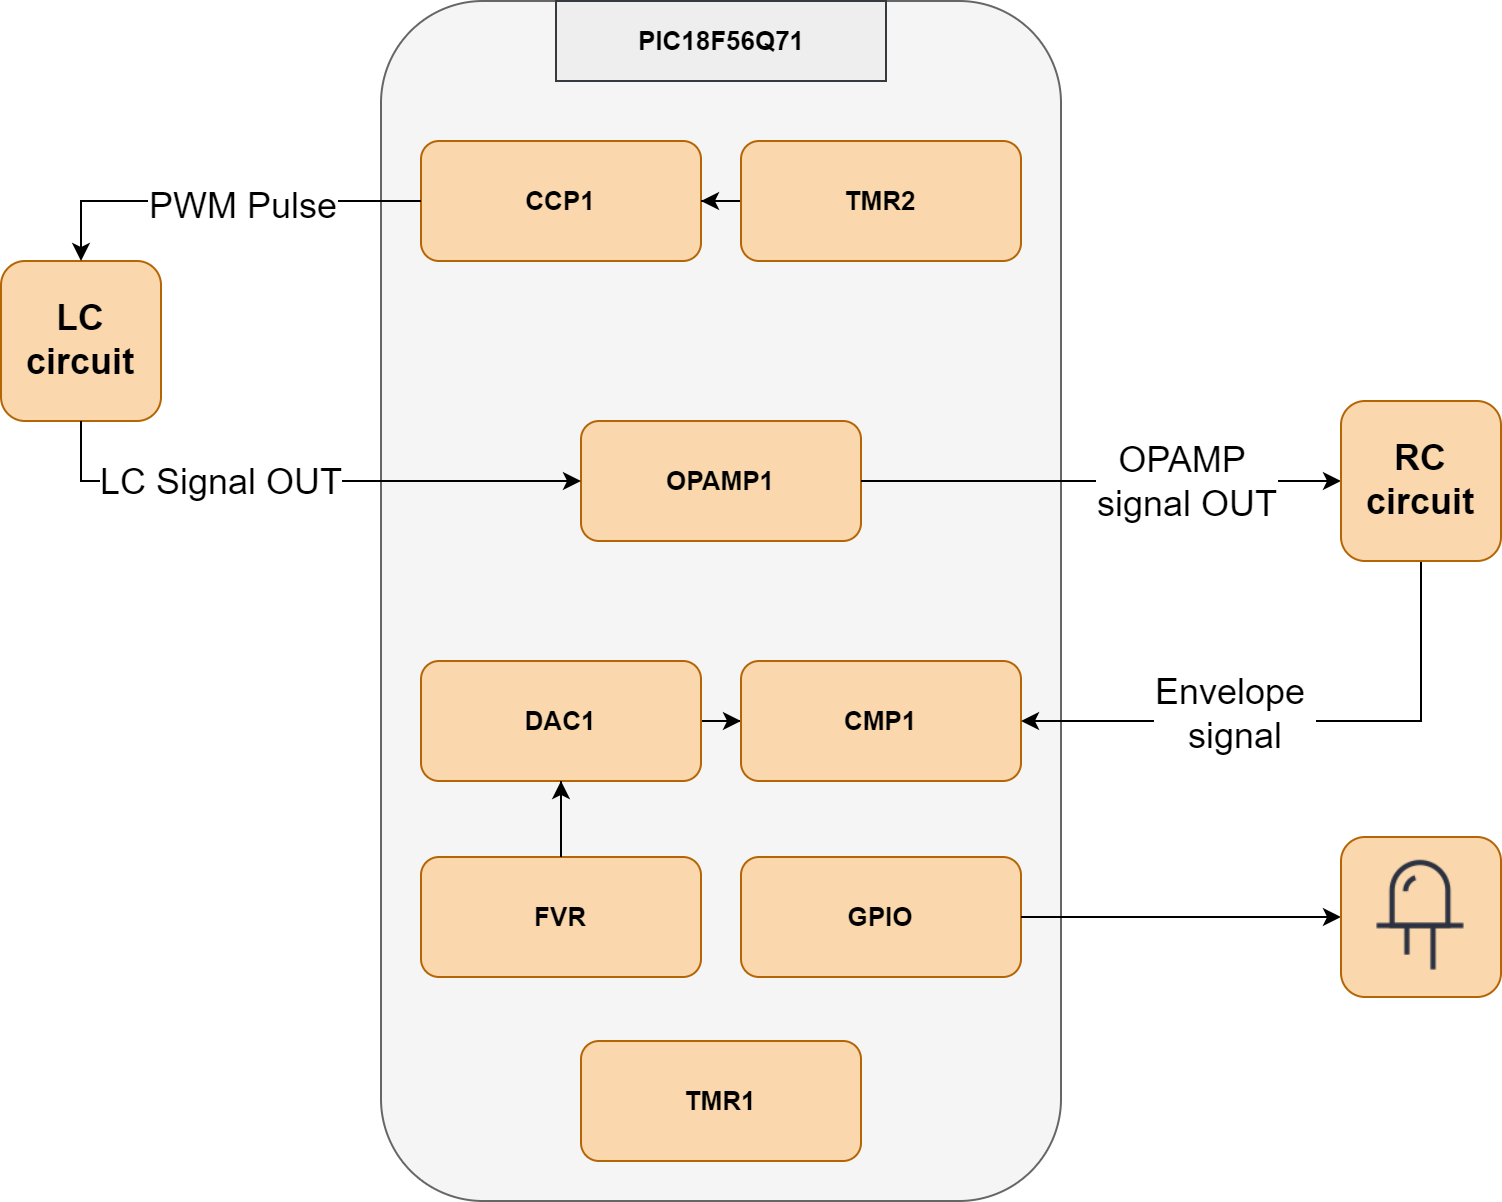

The diagram above was exported from draw.io. Its source (the exported page's mxGraphModel, read from the mxfile embedded in the PNG):
<mxGraphModel dx="2674" dy="914" grid="1" gridSize="10" guides="1" tooltips="1" connect="1" arrows="1" fold="1" page="1" pageScale="1" pageWidth="850" pageHeight="1100" math="0" shadow="0">
  <root>
    <mxCell id="0" />
    <mxCell id="1" parent="0" />
    <mxCell id="2" value="" style="group;rounded=1;glass=0;shadow=0;sketch=0;container=0;fillColor=#f5f5f5;strokeColor=#666666;fontColor=#333333;" connectable="0" vertex="1" parent="1">
      <mxGeometry x="200" y="300" width="340" height="600" as="geometry" />
    </mxCell>
    <mxCell id="3" value="" style="edgeStyle=orthogonalEdgeStyle;rounded=0;orthogonalLoop=1;jettySize=auto;html=1;fontSize=18;" edge="1" source="4" target="12" parent="1">
      <mxGeometry relative="1" as="geometry" />
    </mxCell>
    <mxCell id="4" value="DAC1" style="rounded=1;whiteSpace=wrap;html=1;labelBorderColor=none;fontSize=13;fillColor=#fad7ac;strokeColor=#b46504;fontStyle=1" vertex="1" parent="1">
      <mxGeometry x="220" y="630" width="140" height="60" as="geometry" />
    </mxCell>
    <mxCell id="5" value="" style="edgeStyle=orthogonalEdgeStyle;rounded=0;orthogonalLoop=1;jettySize=auto;html=1;fontSize=13;" edge="1" source="10" target="4" parent="1">
      <mxGeometry relative="1" as="geometry" />
    </mxCell>
    <mxCell id="6" value="CCP1" style="rounded=1;whiteSpace=wrap;html=1;labelBorderColor=none;fontSize=13;fillColor=#fad7ac;fontStyle=1;strokeColor=#b46504;fontFamily=Arial;fontSource=https%3A%2F%2Ffonts.googleapis.com%2Fcss%3Ffamily%3DArial;" vertex="1" parent="1">
      <mxGeometry x="220" y="370" width="140" height="60" as="geometry" />
    </mxCell>
    <mxCell id="7" value="" style="edgeStyle=orthogonalEdgeStyle;rounded=0;orthogonalLoop=1;jettySize=auto;html=1;fontSize=13;" edge="1" source="8" target="6" parent="1">
      <mxGeometry relative="1" as="geometry" />
    </mxCell>
    <mxCell id="8" value="TMR2" style="rounded=1;whiteSpace=wrap;html=1;labelBorderColor=none;fontSize=13;fontStyle=1;fillColor=#fad7ac;strokeColor=#b46504;" vertex="1" parent="1">
      <mxGeometry x="380" y="370" width="140" height="60" as="geometry" />
    </mxCell>
    <mxCell id="9" value="PIC18F56Q71" style="rounded=0;labelBorderColor=none;fontSize=13;fillColor=#eeeeee;strokeColor=#36393d;fontStyle=1;direction=west;html=1;whiteSpace=wrap;horizontal=1;" vertex="1" parent="1">
      <mxGeometry x="287.5" y="300" width="165.00000000000003" height="40" as="geometry" />
    </mxCell>
    <mxCell id="10" value="FVR" style="rounded=1;whiteSpace=wrap;html=1;labelBorderColor=none;fontSize=13;fillColor=#fad7ac;strokeColor=#b46504;fontStyle=1" vertex="1" parent="1">
      <mxGeometry x="220" y="728" width="140" height="60" as="geometry" />
    </mxCell>
    <mxCell id="11" value="" style="edgeStyle=orthogonalEdgeStyle;rounded=0;orthogonalLoop=1;jettySize=auto;html=1;fontSize=13;endArrow=none;" edge="1" source="4" target="10" parent="1">
      <mxGeometry relative="1" as="geometry">
        <mxPoint x="282" y="800" as="targetPoint" />
        <mxPoint x="282" y="720" as="sourcePoint" />
      </mxGeometry>
    </mxCell>
    <mxCell id="12" value="CMP1" style="rounded=1;whiteSpace=wrap;html=1;labelBorderColor=none;fontSize=13;fillColor=#fad7ac;fontStyle=1;strokeColor=#b46504;" vertex="1" parent="1">
      <mxGeometry x="380" y="630" width="140" height="60" as="geometry" />
    </mxCell>
    <mxCell id="13" value="TMR1" style="rounded=1;whiteSpace=wrap;html=1;labelBorderColor=none;fontSize=13;fillColor=#fad7ac;strokeColor=#b46504;fontStyle=1" vertex="1" parent="1">
      <mxGeometry x="300" y="820" width="140" height="60" as="geometry" />
    </mxCell>
    <mxCell id="14" value="OPAMP1" style="rounded=1;whiteSpace=wrap;html=1;labelBorderColor=none;fontSize=13;fillColor=#fad7ac;strokeColor=#b46504;fontStyle=1;" vertex="1" parent="1">
      <mxGeometry x="300" y="510" width="140" height="60" as="geometry" />
    </mxCell>
    <mxCell id="15" value="&lt;b style=&quot;font-size: 18px;&quot;&gt;LC&lt;br&gt;circuit&lt;/b&gt;" style="whiteSpace=wrap;html=1;aspect=fixed;rounded=1;shadow=0;glass=0;sketch=0;fillColor=#fad7ac;strokeColor=#b46504;" vertex="1" parent="1">
      <mxGeometry x="10" y="430" width="80" height="80" as="geometry" />
    </mxCell>
    <mxCell id="16" value="" style="endArrow=classic;html=1;rounded=0;fontSize=18;exitX=0;exitY=0.5;exitDx=0;exitDy=0;entryX=0.5;entryY=0;entryDx=0;entryDy=0;" edge="1" source="6" target="15" parent="1">
      <mxGeometry width="50" height="50" relative="1" as="geometry">
        <mxPoint x="320" y="580" as="sourcePoint" />
        <mxPoint x="60" y="450" as="targetPoint" />
        <Array as="points">
          <mxPoint x="50" y="400" />
        </Array>
      </mxGeometry>
    </mxCell>
    <mxCell id="17" value="PWM Pulse" style="edgeLabel;html=1;align=center;verticalAlign=middle;resizable=0;points=[];fontSize=18;" connectable="0" vertex="1" parent="16">
      <mxGeometry x="0.105" relative="1" as="geometry">
        <mxPoint x="21" y="2" as="offset" />
      </mxGeometry>
    </mxCell>
    <mxCell id="18" value="" style="endArrow=classic;html=1;rounded=0;fontSize=18;exitX=0.5;exitY=1;exitDx=0;exitDy=0;entryX=0;entryY=0.5;entryDx=0;entryDy=0;" edge="1" source="15" target="14" parent="1">
      <mxGeometry width="50" height="50" relative="1" as="geometry">
        <mxPoint x="140" y="570" as="sourcePoint" />
        <mxPoint x="220" y="550" as="targetPoint" />
        <Array as="points">
          <mxPoint x="50" y="540" />
        </Array>
      </mxGeometry>
    </mxCell>
    <mxCell id="19" value="LC Signal OUT" style="edgeLabel;html=1;align=center;verticalAlign=middle;resizable=0;points=[];fontSize=18;" connectable="0" vertex="1" parent="18">
      <mxGeometry x="-0.1135" y="-1" relative="1" as="geometry">
        <mxPoint x="-24" y="-1" as="offset" />
      </mxGeometry>
    </mxCell>
    <mxCell id="20" value="" style="endArrow=classic;html=1;rounded=0;fontSize=18;entryX=0;entryY=0.5;entryDx=0;entryDy=0;exitX=1;exitY=0.5;exitDx=0;exitDy=0;" edge="1" source="14" target="26" parent="1">
      <mxGeometry width="50" height="50" relative="1" as="geometry">
        <mxPoint x="440" y="560" as="sourcePoint" />
        <mxPoint x="680" y="540" as="targetPoint" />
      </mxGeometry>
    </mxCell>
    <mxCell id="21" value="&lt;font style=&quot;font-size: 18px;&quot;&gt;OPAMP &lt;br&gt;signal OUT&lt;/font&gt;" style="edgeLabel;html=1;align=center;verticalAlign=middle;resizable=0;points=[];fontSize=13;" connectable="0" vertex="1" parent="20">
      <mxGeometry x="-0.6306" y="-2" relative="1" as="geometry">
        <mxPoint x="118" y="-2" as="offset" />
      </mxGeometry>
    </mxCell>
    <mxCell id="22" value="" style="endArrow=classic;html=1;rounded=0;fontSize=18;entryX=1;entryY=0.5;entryDx=0;entryDy=0;exitX=0.5;exitY=1;exitDx=0;exitDy=0;" edge="1" source="26" target="12" parent="1">
      <mxGeometry width="50" height="50" relative="1" as="geometry">
        <mxPoint x="720" y="600" as="sourcePoint" />
        <mxPoint x="520" y="680" as="targetPoint" />
        <Array as="points">
          <mxPoint x="720" y="660" />
        </Array>
      </mxGeometry>
    </mxCell>
    <mxCell id="23" value="Envelope &lt;br&gt;signal" style="edgeLabel;html=1;align=center;verticalAlign=middle;resizable=0;points=[];fontSize=18;" connectable="0" vertex="1" parent="22">
      <mxGeometry x="0.0287" y="-4" relative="1" as="geometry">
        <mxPoint x="-30" as="offset" />
      </mxGeometry>
    </mxCell>
    <mxCell id="24" value="GPIO" style="rounded=1;whiteSpace=wrap;html=1;labelBorderColor=none;fontSize=13;fillColor=#fad7ac;strokeColor=#b46504;fontStyle=1" vertex="1" parent="1">
      <mxGeometry x="380" y="728" width="140" height="60" as="geometry" />
    </mxCell>
    <mxCell id="25" value="" style="endArrow=classic;html=1;rounded=0;fontSize=18;exitX=1;exitY=0.5;exitDx=0;exitDy=0;entryX=0;entryY=0.5;entryDx=0;entryDy=0;" edge="1" source="24" target="29" parent="1">
      <mxGeometry width="50" height="50" relative="1" as="geometry">
        <mxPoint x="290" y="680" as="sourcePoint" />
        <mxPoint x="660" y="758" as="targetPoint" />
      </mxGeometry>
    </mxCell>
    <mxCell id="26" value="&lt;b style=&quot;font-size: 18px;&quot;&gt;RC&lt;br&gt;circuit&lt;/b&gt;" style="whiteSpace=wrap;html=1;aspect=fixed;rounded=1;shadow=0;glass=0;sketch=0;fillColor=#fad7ac;strokeColor=#b46504;" vertex="1" parent="1">
      <mxGeometry x="680" y="500" width="80" height="80" as="geometry" />
    </mxCell>
    <mxCell id="27" value="" style="group" connectable="0" vertex="1" parent="1">
      <mxGeometry x="680" y="718" width="80" height="80" as="geometry" />
    </mxCell>
    <mxCell id="28" value="" style="whiteSpace=wrap;html=1;aspect=fixed;rounded=1;shadow=0;glass=0;sketch=0;fillColor=#fad7ac;strokeColor=#b46504;" vertex="1" parent="27">
      <mxGeometry width="80" height="80" as="geometry" />
    </mxCell>
    <mxCell id="29" value="" style="shape=image;html=1;verticalAlign=top;verticalLabelPosition=bottom;labelBackgroundColor=#ffffff;imageAspect=0;aspect=fixed;image=https://cdn2.iconfinder.com/data/icons/electronic-13/480/6-electronic-led-icon-2-128.png;rounded=1;shadow=0;glass=0;sketch=0;fontSize=18;fillColor=#E68CA4;gradientColor=#FFC9C9;imageBackground=none;" vertex="1" parent="27">
      <mxGeometry width="80" height="80" as="geometry" />
    </mxCell>
  </root>
</mxGraphModel>